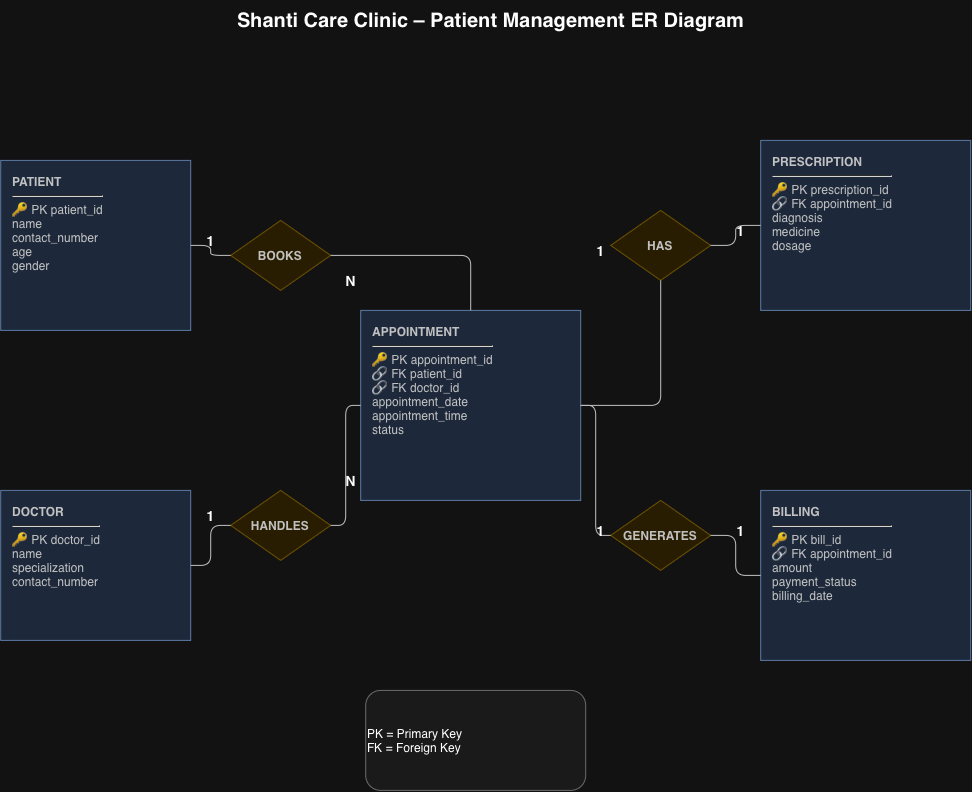

The diagram above was exported from draw.io. Its source (the exported page's mxGraphModel, read from the mxfile embedded in the PNG):
<mxGraphModel dx="1453" dy="831" grid="1" gridSize="10" guides="1" tooltips="1" connect="1" arrows="1" fold="1" page="1" pageScale="1" pageWidth="827" pageHeight="1169" math="0" shadow="0">
  <root>
    <mxCell id="0" />
    <mxCell id="1" parent="0" />
    <mxCell id="Kvz2GClgCA4y-4GdD7h5-1" parent="1" style="text;html=1;fontSize=20;fontStyle=1;align=center;verticalAlign=middle;" value="Shanti Care Clinic – Patient Management ER Diagram" vertex="1">
      <mxGeometry height="40" width="700" x="160" y="830" as="geometry" />
    </mxCell>
    <mxCell id="Kvz2GClgCA4y-4GdD7h5-22" parent="1" style="rounded=1;whiteSpace=wrap;html=1;align=left;verticalAlign=middle;fontSize=12;fillColor=#f5f5f5;strokeColor=#999999;" value="PK = Primary Key&lt;br&gt;FK = Foreign Key" vertex="1">
      <mxGeometry height="100" width="220" x="385" y="1520" as="geometry" />
    </mxCell>
    <mxCell id="hPdeSFHO11V2AnZ2me3_-2" parent="1" style="rounded=0;whiteSpace=wrap;html=1;align=left;verticalAlign=top;spacingTop=8;spacingLeft=10;fillColor=#dae8fc;strokeColor=#6c8ebf;fontColor=#333333;" value="&lt;b&gt;PATIENT&lt;/b&gt;&lt;hr&gt;🔑 PK patient_id&lt;br&gt;name&lt;br&gt;contact_number&lt;br&gt;age&lt;br&gt;gender" vertex="1">
      <mxGeometry height="170" width="190" x="20" y="990" as="geometry" />
    </mxCell>
    <mxCell id="hPdeSFHO11V2AnZ2me3_-3" parent="1" style="rounded=0;whiteSpace=wrap;html=1;align=left;verticalAlign=top;spacingTop=8;spacingLeft=10;fillColor=#dae8fc;strokeColor=#6c8ebf;fontColor=#333333;" value="&lt;b&gt;DOCTOR&lt;/b&gt;&lt;hr&gt;🔑 PK doctor_id&lt;br&gt;name&lt;br&gt;specialization&lt;br&gt;contact_number" vertex="1">
      <mxGeometry height="150" width="190" x="20" y="1320" as="geometry" />
    </mxCell>
    <mxCell id="hPdeSFHO11V2AnZ2me3_-4" parent="1" style="rounded=0;whiteSpace=wrap;html=1;align=left;verticalAlign=top;spacingTop=8;spacingLeft=10;fillColor=#dae8fc;strokeColor=#6c8ebf;fontColor=#333333;" value="&lt;b&gt;APPOINTMENT&lt;/b&gt;&lt;hr&gt;🔑 PK appointment_id&lt;br&gt;🔗 FK patient_id&lt;br&gt;🔗 FK doctor_id&lt;br&gt;appointment_date&lt;br&gt;appointment_time&lt;br&gt;status" vertex="1">
      <mxGeometry height="190" width="220" x="380" y="1140" as="geometry" />
    </mxCell>
    <mxCell id="hPdeSFHO11V2AnZ2me3_-5" parent="1" style="rounded=0;whiteSpace=wrap;html=1;align=left;verticalAlign=top;spacingTop=8;spacingLeft=10;fillColor=#dae8fc;strokeColor=#6c8ebf;fontColor=#333333;" value="&lt;b&gt;PRESCRIPTION&lt;/b&gt;&lt;hr&gt;🔑 PK prescription_id&lt;br&gt;🔗 FK appointment_id&lt;br&gt;diagnosis&lt;br&gt;medicine&lt;br&gt;dosage" vertex="1">
      <mxGeometry height="170" width="210" x="780" y="970" as="geometry" />
    </mxCell>
    <mxCell id="hPdeSFHO11V2AnZ2me3_-6" parent="1" style="rounded=0;whiteSpace=wrap;html=1;align=left;verticalAlign=top;spacingTop=8;spacingLeft=10;fillColor=#dae8fc;strokeColor=#6c8ebf;fontColor=#333333;" value="&lt;b&gt;BILLING&lt;/b&gt;&lt;hr&gt;🔑 PK bill_id&lt;br&gt;🔗 FK appointment_id&lt;br&gt;amount&lt;br&gt;payment_status&lt;br&gt;billing_date" vertex="1">
      <mxGeometry height="170" width="210" x="780" y="1320" as="geometry" />
    </mxCell>
    <mxCell id="hPdeSFHO11V2AnZ2me3_-7" parent="1" style="rhombus;whiteSpace=wrap;html=1;fillColor=#fff2cc;strokeColor=#d6b656;fontColor=#333333;fontStyle=1;" value="BOOKS" vertex="1">
      <mxGeometry height="70" width="100" x="250" y="1050" as="geometry" />
    </mxCell>
    <mxCell id="hPdeSFHO11V2AnZ2me3_-8" parent="1" style="rhombus;whiteSpace=wrap;html=1;fillColor=#fff2cc;strokeColor=#d6b656;fontColor=#333333;fontStyle=1;" value="HANDLES" vertex="1">
      <mxGeometry height="70" width="100" x="250" y="1320" as="geometry" />
    </mxCell>
    <mxCell id="hPdeSFHO11V2AnZ2me3_-9" parent="1" style="rhombus;whiteSpace=wrap;html=1;fillColor=#fff2cc;strokeColor=#d6b656;fontColor=#333333;fontStyle=1;" value="HAS" vertex="1">
      <mxGeometry height="70" width="100" x="630" y="1040" as="geometry" />
    </mxCell>
    <mxCell id="hPdeSFHO11V2AnZ2me3_-10" parent="1" style="rhombus;whiteSpace=wrap;html=1;fillColor=#fff2cc;strokeColor=#d6b656;fontColor=#333333;fontStyle=1;" value="GENERATES" vertex="1">
      <mxGeometry height="70" width="100" x="630" y="1330" as="geometry" />
    </mxCell>
    <mxCell id="hPdeSFHO11V2AnZ2me3_-11" edge="1" parent="1" source="hPdeSFHO11V2AnZ2me3_-2" style="edgeStyle=orthogonalEdgeStyle;rounded=1;endArrow=none;html=1;strokeColor=#333333;" target="hPdeSFHO11V2AnZ2me3_-7">
      <mxGeometry relative="1" as="geometry" />
    </mxCell>
    <mxCell id="hPdeSFHO11V2AnZ2me3_-12" edge="1" parent="1" source="hPdeSFHO11V2AnZ2me3_-7" style="edgeStyle=orthogonalEdgeStyle;rounded=1;endArrow=none;html=1;strokeColor=#333333;" target="hPdeSFHO11V2AnZ2me3_-4">
      <mxGeometry relative="1" as="geometry" />
    </mxCell>
    <mxCell id="hPdeSFHO11V2AnZ2me3_-13" edge="1" parent="1" source="hPdeSFHO11V2AnZ2me3_-3" style="edgeStyle=orthogonalEdgeStyle;rounded=1;endArrow=none;html=1;strokeColor=#333333;" target="hPdeSFHO11V2AnZ2me3_-8">
      <mxGeometry relative="1" as="geometry" />
    </mxCell>
    <mxCell id="hPdeSFHO11V2AnZ2me3_-14" edge="1" parent="1" source="hPdeSFHO11V2AnZ2me3_-8" style="edgeStyle=orthogonalEdgeStyle;rounded=1;endArrow=none;html=1;strokeColor=#333333;" target="hPdeSFHO11V2AnZ2me3_-4">
      <mxGeometry relative="1" as="geometry" />
    </mxCell>
    <mxCell id="hPdeSFHO11V2AnZ2me3_-15" edge="1" parent="1" source="hPdeSFHO11V2AnZ2me3_-4" style="edgeStyle=orthogonalEdgeStyle;rounded=1;endArrow=none;html=1;strokeColor=#333333;" target="hPdeSFHO11V2AnZ2me3_-9">
      <mxGeometry relative="1" as="geometry" />
    </mxCell>
    <mxCell id="hPdeSFHO11V2AnZ2me3_-16" edge="1" parent="1" source="hPdeSFHO11V2AnZ2me3_-9" style="edgeStyle=orthogonalEdgeStyle;rounded=1;endArrow=none;html=1;strokeColor=#333333;" target="hPdeSFHO11V2AnZ2me3_-5">
      <mxGeometry relative="1" as="geometry" />
    </mxCell>
    <mxCell id="hPdeSFHO11V2AnZ2me3_-17" edge="1" parent="1" source="hPdeSFHO11V2AnZ2me3_-4" style="edgeStyle=orthogonalEdgeStyle;rounded=1;endArrow=none;html=1;strokeColor=#333333;" target="hPdeSFHO11V2AnZ2me3_-10">
      <mxGeometry relative="1" as="geometry" />
    </mxCell>
    <mxCell id="hPdeSFHO11V2AnZ2me3_-18" edge="1" parent="1" source="hPdeSFHO11V2AnZ2me3_-10" style="edgeStyle=orthogonalEdgeStyle;rounded=1;endArrow=none;html=1;strokeColor=#333333;" target="hPdeSFHO11V2AnZ2me3_-6">
      <mxGeometry relative="1" as="geometry" />
    </mxCell>
    <mxCell id="hPdeSFHO11V2AnZ2me3_-19" parent="1" style="text;html=1;fontStyle=1;fontSize=14;align=center;verticalAlign=middle;" value="1" vertex="1">
      <mxGeometry height="30" width="30" x="215" y="1055" as="geometry" />
    </mxCell>
    <mxCell id="hPdeSFHO11V2AnZ2me3_-20" parent="1" style="text;html=1;fontStyle=1;fontSize=14;align=center;verticalAlign=middle;" value="N" vertex="1">
      <mxGeometry height="30" width="30" x="355" y="1095" as="geometry" />
    </mxCell>
    <mxCell id="hPdeSFHO11V2AnZ2me3_-21" parent="1" style="text;html=1;fontStyle=1;fontSize=14;align=center;verticalAlign=middle;" value="1" vertex="1">
      <mxGeometry height="30" width="30" x="215" y="1330" as="geometry" />
    </mxCell>
    <mxCell id="hPdeSFHO11V2AnZ2me3_-22" parent="1" style="text;html=1;fontStyle=1;fontSize=14;align=center;verticalAlign=middle;" value="N" vertex="1">
      <mxGeometry height="30" width="30" x="355" y="1295" as="geometry" />
    </mxCell>
    <mxCell id="hPdeSFHO11V2AnZ2me3_-23" parent="1" style="text;html=1;fontStyle=1;fontSize=14;align=center;verticalAlign=middle;" value="1" vertex="1">
      <mxGeometry height="30" width="30" x="605" y="1065" as="geometry" />
    </mxCell>
    <mxCell id="hPdeSFHO11V2AnZ2me3_-24" parent="1" style="text;html=1;fontStyle=1;fontSize=14;align=center;verticalAlign=middle;" value="1" vertex="1">
      <mxGeometry height="30" width="30" x="745" y="1045" as="geometry" />
    </mxCell>
    <mxCell id="hPdeSFHO11V2AnZ2me3_-25" parent="1" style="text;html=1;fontStyle=1;fontSize=14;align=center;verticalAlign=middle;" value="1" vertex="1">
      <mxGeometry height="30" width="30" x="605" y="1345" as="geometry" />
    </mxCell>
    <mxCell id="hPdeSFHO11V2AnZ2me3_-26" parent="1" style="text;html=1;fontStyle=1;fontSize=14;align=center;verticalAlign=middle;" value="1" vertex="1">
      <mxGeometry height="30" width="30" x="745" y="1345" as="geometry" />
    </mxCell>
  </root>
</mxGraphModel>